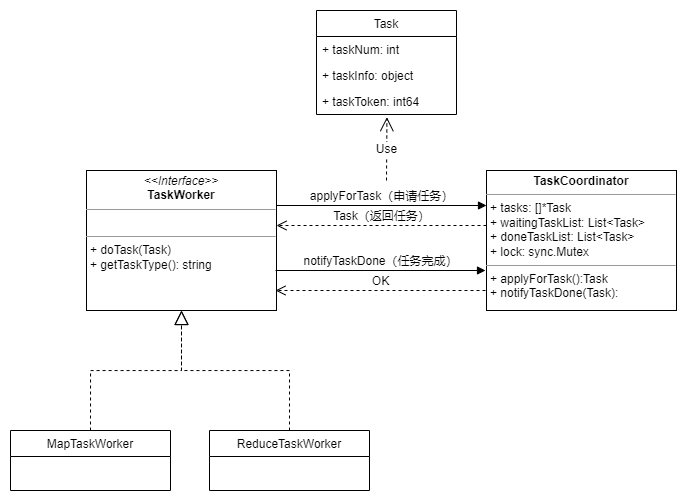

The diagram above was exported from draw.io. Its source (the exported page's mxGraphModel, read from the mxfile embedded in the PNG):
<mxGraphModel dx="897" dy="1773" grid="1" gridSize="10" guides="1" tooltips="1" connect="1" arrows="1" fold="1" page="1" pageScale="1" pageWidth="827" pageHeight="1169" math="0" shadow="0">
  <root>
    <mxCell id="WIyWlLk6GJQsqaUBKTNV-0" />
    <mxCell id="WIyWlLk6GJQsqaUBKTNV-1" parent="WIyWlLk6GJQsqaUBKTNV-0" />
    <mxCell id="zkfFHV4jXpPFQw0GAbJ--6" value="MapTaskWorker" style="swimlane;fontStyle=0;align=center;verticalAlign=top;childLayout=stackLayout;horizontal=1;startSize=26;horizontalStack=0;resizeParent=1;resizeLast=0;collapsible=1;marginBottom=0;rounded=0;shadow=0;strokeWidth=1;" parent="WIyWlLk6GJQsqaUBKTNV-1" vertex="1">
      <mxGeometry x="44" y="360" width="160" height="60" as="geometry">
        <mxRectangle x="130" y="380" width="160" height="26" as="alternateBounds" />
      </mxGeometry>
    </mxCell>
    <mxCell id="zkfFHV4jXpPFQw0GAbJ--13" value="ReduceTaskWorker" style="swimlane;fontStyle=0;align=center;verticalAlign=top;childLayout=stackLayout;horizontal=1;startSize=26;horizontalStack=0;resizeParent=1;resizeLast=0;collapsible=1;marginBottom=0;rounded=0;shadow=0;strokeWidth=1;" parent="WIyWlLk6GJQsqaUBKTNV-1" vertex="1">
      <mxGeometry x="243" y="360" width="160" height="60" as="geometry">
        <mxRectangle x="340" y="380" width="170" height="26" as="alternateBounds" />
      </mxGeometry>
    </mxCell>
    <mxCell id="HUCchpOvX6KfvHZBIPDd-20" value="&lt;p style=&quot;margin:0px;margin-top:4px;text-align:center;&quot;&gt;&lt;i&gt;&amp;lt;&amp;lt;Interface&amp;gt;&amp;gt;&lt;/i&gt;&lt;br&gt;&lt;b&gt;TaskWorker&lt;/b&gt;&lt;/p&gt;&lt;hr size=&quot;1&quot;&gt;&lt;p style=&quot;margin:0px;margin-left:4px;&quot;&gt;&lt;br&gt;&lt;/p&gt;&lt;hr size=&quot;1&quot;&gt;&lt;p style=&quot;margin:0px;margin-left:4px;&quot;&gt;+ doTask(Task)&lt;br&gt;+ getTaskType(): string&lt;/p&gt;" style="verticalAlign=top;align=left;overflow=fill;fontSize=12;fontFamily=Helvetica;html=1;" vertex="1" parent="WIyWlLk6GJQsqaUBKTNV-1">
      <mxGeometry x="120" y="100" width="190" height="140" as="geometry" />
    </mxCell>
    <mxCell id="HUCchpOvX6KfvHZBIPDd-22" value="" style="endArrow=block;dashed=1;endFill=0;endSize=12;html=1;rounded=0;entryX=0.5;entryY=1;entryDx=0;entryDy=0;exitX=0.5;exitY=0;exitDx=0;exitDy=0;edgeStyle=orthogonalEdgeStyle;" edge="1" parent="WIyWlLk6GJQsqaUBKTNV-1" source="zkfFHV4jXpPFQw0GAbJ--6" target="HUCchpOvX6KfvHZBIPDd-20">
      <mxGeometry width="160" relative="1" as="geometry">
        <mxPoint x="80" y="320" as="sourcePoint" />
        <mxPoint x="230" y="280" as="targetPoint" />
      </mxGeometry>
    </mxCell>
    <mxCell id="HUCchpOvX6KfvHZBIPDd-23" value="" style="endArrow=block;dashed=1;endFill=0;endSize=12;html=1;rounded=0;exitX=0.5;exitY=0;exitDx=0;exitDy=0;edgeStyle=orthogonalEdgeStyle;entryX=0.5;entryY=1;entryDx=0;entryDy=0;" edge="1" parent="WIyWlLk6GJQsqaUBKTNV-1" source="zkfFHV4jXpPFQw0GAbJ--13" target="HUCchpOvX6KfvHZBIPDd-20">
      <mxGeometry width="160" relative="1" as="geometry">
        <mxPoint x="210" y="370" as="sourcePoint" />
        <mxPoint x="220" y="240" as="targetPoint" />
      </mxGeometry>
    </mxCell>
    <mxCell id="HUCchpOvX6KfvHZBIPDd-28" value="Task" style="swimlane;fontStyle=0;childLayout=stackLayout;horizontal=1;startSize=26;fillColor=none;horizontalStack=0;resizeParent=1;resizeParentMax=0;resizeLast=0;collapsible=1;marginBottom=0;" vertex="1" parent="WIyWlLk6GJQsqaUBKTNV-1">
      <mxGeometry x="350" y="-60" width="140" height="104" as="geometry" />
    </mxCell>
    <mxCell id="HUCchpOvX6KfvHZBIPDd-29" value="+ taskNum: int" style="text;strokeColor=none;fillColor=none;align=left;verticalAlign=top;spacingLeft=4;spacingRight=4;overflow=hidden;rotatable=0;points=[[0,0.5],[1,0.5]];portConstraint=eastwest;" vertex="1" parent="HUCchpOvX6KfvHZBIPDd-28">
      <mxGeometry y="26" width="140" height="26" as="geometry" />
    </mxCell>
    <mxCell id="HUCchpOvX6KfvHZBIPDd-30" value="+ taskInfo: object" style="text;strokeColor=none;fillColor=none;align=left;verticalAlign=top;spacingLeft=4;spacingRight=4;overflow=hidden;rotatable=0;points=[[0,0.5],[1,0.5]];portConstraint=eastwest;" vertex="1" parent="HUCchpOvX6KfvHZBIPDd-28">
      <mxGeometry y="52" width="140" height="26" as="geometry" />
    </mxCell>
    <mxCell id="HUCchpOvX6KfvHZBIPDd-31" value="+ taskToken: int64 &#10;" style="text;strokeColor=none;fillColor=none;align=left;verticalAlign=top;spacingLeft=4;spacingRight=4;overflow=hidden;rotatable=0;points=[[0,0.5],[1,0.5]];portConstraint=eastwest;" vertex="1" parent="HUCchpOvX6KfvHZBIPDd-28">
      <mxGeometry y="78" width="140" height="26" as="geometry" />
    </mxCell>
    <mxCell id="HUCchpOvX6KfvHZBIPDd-32" value="&lt;p style=&quot;margin:0px;margin-top:4px;text-align:center;&quot;&gt;&lt;b&gt;TaskCoordinator&lt;/b&gt;&lt;br&gt;&lt;/p&gt;&lt;hr size=&quot;1&quot;&gt;&lt;p style=&quot;margin:0px;margin-left:4px;&quot;&gt;+ tasks: []*Task&lt;br&gt;+ waitingTaskList: List&amp;lt;Task&amp;gt;&lt;/p&gt;&lt;p style=&quot;margin: 0px 0px 0px 4px;&quot;&gt;+ doneTaskList: List&amp;lt;Task&amp;gt;&lt;/p&gt;&lt;p style=&quot;margin: 0px 0px 0px 4px;&quot;&gt;+ lock:&amp;nbsp;sync.Mutex&lt;/p&gt;&lt;hr size=&quot;1&quot;&gt;&lt;p style=&quot;margin:0px;margin-left:4px;&quot;&gt;+ applyForTask():Task&lt;br&gt;+ notifyTaskDone(Task):&lt;/p&gt;" style="verticalAlign=top;align=left;overflow=fill;fontSize=12;fontFamily=Helvetica;html=1;" vertex="1" parent="WIyWlLk6GJQsqaUBKTNV-1">
      <mxGeometry x="520" y="100" width="190" height="140" as="geometry" />
    </mxCell>
    <mxCell id="HUCchpOvX6KfvHZBIPDd-38" value="applyForTask（申请任务）" style="html=1;verticalAlign=bottom;endArrow=block;rounded=0;exitX=1;exitY=0.25;exitDx=0;exitDy=0;entryX=0;entryY=0.25;entryDx=0;entryDy=0;" edge="1" parent="WIyWlLk6GJQsqaUBKTNV-1" source="HUCchpOvX6KfvHZBIPDd-20" target="HUCchpOvX6KfvHZBIPDd-32">
      <mxGeometry width="80" relative="1" as="geometry">
        <mxPoint x="330" y="130" as="sourcePoint" />
        <mxPoint x="410" y="130" as="targetPoint" />
      </mxGeometry>
    </mxCell>
    <mxCell id="HUCchpOvX6KfvHZBIPDd-39" value="Task（返回任务）" style="html=1;verticalAlign=bottom;endArrow=open;dashed=1;endSize=8;rounded=0;" edge="1" parent="WIyWlLk6GJQsqaUBKTNV-1">
      <mxGeometry relative="1" as="geometry">
        <mxPoint x="520" y="155" as="sourcePoint" />
        <mxPoint x="310" y="155" as="targetPoint" />
      </mxGeometry>
    </mxCell>
    <mxCell id="HUCchpOvX6KfvHZBIPDd-41" value="notifyTaskDone（任务完成）" style="html=1;verticalAlign=bottom;endArrow=block;rounded=0;exitX=1;exitY=0.25;exitDx=0;exitDy=0;entryX=0;entryY=0.25;entryDx=0;entryDy=0;" edge="1" parent="WIyWlLk6GJQsqaUBKTNV-1">
      <mxGeometry width="80" relative="1" as="geometry">
        <mxPoint x="309" y="200" as="sourcePoint" />
        <mxPoint x="519" y="200" as="targetPoint" />
      </mxGeometry>
    </mxCell>
    <mxCell id="HUCchpOvX6KfvHZBIPDd-42" value="OK" style="html=1;verticalAlign=bottom;endArrow=open;dashed=1;endSize=8;rounded=0;" edge="1" parent="WIyWlLk6GJQsqaUBKTNV-1">
      <mxGeometry relative="1" as="geometry">
        <mxPoint x="519" y="220" as="sourcePoint" />
        <mxPoint x="309" y="220" as="targetPoint" />
      </mxGeometry>
    </mxCell>
    <mxCell id="HUCchpOvX6KfvHZBIPDd-45" value="Use" style="endArrow=open;endSize=12;dashed=1;html=1;rounded=0;entryX=0.503;entryY=1.103;entryDx=0;entryDy=0;entryPerimeter=0;" edge="1" parent="WIyWlLk6GJQsqaUBKTNV-1" target="HUCchpOvX6KfvHZBIPDd-31">
      <mxGeometry width="160" relative="1" as="geometry">
        <mxPoint x="420" y="110" as="sourcePoint" />
        <mxPoint x="560" y="80" as="targetPoint" />
      </mxGeometry>
    </mxCell>
  </root>
</mxGraphModel>